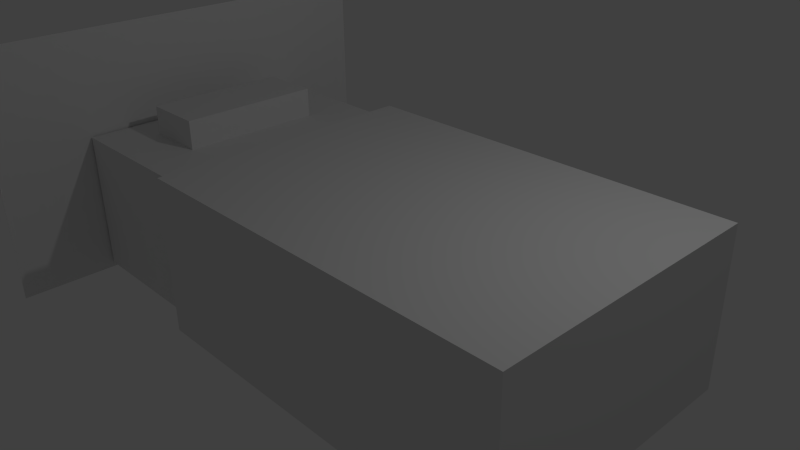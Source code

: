 # Source: bedroom.blend  (saved by Blender 2.66.1; exported with 4.5.12 LTS)
import bpy
from mathutils import Matrix  # noqa: F401  (used for matrix-valued properties, if any)

bpy.ops.wm.read_factory_settings(use_empty=True)
scene = bpy.context.scene
scene.name = 'Scene'

# ---- collections
col_collection_1 = bpy.data.collections.new('Collection 1'); scene.collection.children.link(col_collection_1)

# ---- materials (node trees are filled in below, after node groups)
mat_material = bpy.data.materials.new('Material')
mat_material.alpha_threshold = 0.0
mat_material.use_transparent_shadow = False
mat_material.roughness = 0.5
mat_material.line_color = (0.0, 0.0, 0.0, 1.0)

# ---- material node trees

# ---- world
world_world = bpy.data.worlds.new('World'); scene.world = world_world
world_world.color = (0.05088, 0.05088, 0.05088)
world_world.use_sun_shadow = False
world_world.sun_shadow_jitter_overblur = 0.0
world_world.cycles.sampling_method = 'MANUAL'
world_world.cycles.sample_map_resolution = 256

# ---- cameras
cam_camera = bpy.data.cameras.new('Camera')
cam_camera.clip_end = 100.0
cam_camera.lens = 35.0
cam_camera.sensor_width = 32.0
cam_camera.sensor_height = 18.0
cam_camera.ortho_scale = 7.314
cam_camera.dof.focus_distance = 0.0
cam_camera.dof.aperture_fstop = 128.0

# ---- lights
light_lamp = bpy.data.lights.new('Lamp', 'POINT')
light_lamp.transmission_factor = 0.0
light_lamp.cutoff_distance = 30.0
light_lamp.energy = 100.0
light_lamp.shadow_buffer_clip_start = 1.001
light_lamp.shadow_soft_size = 0.1
light_lamp.shadow_maximum_resolution = 0.006
light_lamp.use_absolute_resolution = True
light_lamp.cycles.use_multiple_importance_sampling = False

# ---- meshes
me_cube_003 = bpy.data.meshes.new('Cube.003')
me_cube_003.from_pydata([(-1.011, -1.0, -0.9719), (-1.011, 1.0, -0.9719), (-1.011, -1.0, 0.6727), (-1.011, 1.0, 0.6727)], [], [(2, 3, 1, 0)])
me_cube_003.use_remesh_preserve_volume = False
me_cube_003.use_remesh_preserve_attributes = False
me_cube_003.use_mirror_vertex_groups = False
me_cube_003.update()
me_plane_001 = bpy.data.meshes.new('Plane.001')
me_plane_001.from_pydata([], [], [])
me_plane_001.use_remesh_preserve_volume = False
me_plane_001.use_remesh_preserve_attributes = False
me_plane_001.use_mirror_vertex_groups = False
me_plane_001.update()
me_cube_002 = bpy.data.meshes.new('Cube.002')
me_cube_002.from_pydata([(-1.0, -1.0, -1.0), (-1.0, 1.0, -1.0), (1.0, 1.0, -1.0), (1.0, -1.0, -1.0), (-1.0, -1.0, 1.0), (-1.0, 1.0, 1.0), (1.0, 1.0, 1.0), (1.0, -1.0, 1.0)], [], [(4, 5, 1, 0), (5, 6, 2, 1), (6, 7, 3, 2), (7, 4, 0, 3), (0, 1, 2, 3), (7, 6, 5, 4)])
me_cube_002.use_remesh_preserve_volume = False
me_cube_002.use_remesh_preserve_attributes = False
me_cube_002.use_mirror_vertex_groups = False
me_cube_002.update()
me_cube_001 = bpy.data.meshes.new('Cube.001')
me_cube_001.from_pydata([(1.0, 1.0, -1.0), (1.0, -1.0, -1.0), (-1.0, -1.0, -1.0), (-1.0, 1.0, -1.0), (1.0, 1.0, 1.0), (1.0, -1.0, 1.0), (-1.0, -1.0, 1.0), (-1.0, 1.0, 1.0)], [], [(0, 1, 2, 3), (4, 7, 6, 5), (0, 4, 5, 1), (1, 5, 6, 2), (2, 6, 7, 3), (4, 0, 3, 7)])
me_cube_001.materials.append(mat_material)
me_cube_001.use_remesh_preserve_volume = False
me_cube_001.use_remesh_preserve_attributes = False
me_cube_001.use_mirror_vertex_groups = False
me_cube_001.update()
me_cube = bpy.data.meshes.new('Cube')
me_cube.from_pydata([(1.0, 1.0, -1.0), (1.0, -1.0, -1.0), (-1.0, -1.0, -1.0), (-1.0, 1.0, -1.0), (1.0, 1.0, 1.0), (1.0, -1.0, 1.0), (-1.0, -1.0, 1.0), (-1.0, 1.0, 1.0)], [], [(0, 1, 2, 3), (4, 7, 6, 5), (0, 4, 5, 1), (1, 5, 6, 2), (2, 6, 7, 3), (4, 0, 3, 7)])
me_cube.materials.append(mat_material)
me_cube.use_remesh_preserve_volume = False
me_cube.use_remesh_preserve_attributes = False
me_cube.use_mirror_vertex_groups = False
me_cube.update()

# ---- objects
ob_cube_003 = bpy.data.objects.new('Cube.003', me_cube_003)
ob_plane = bpy.data.objects.new('Plane', me_plane_001)
ob_cube_002 = bpy.data.objects.new('Cube.002', me_cube_002)
ob_cube_001 = bpy.data.objects.new('Cube.001', me_cube_001)
ob_cube = bpy.data.objects.new('Cube', me_cube)
ob_lamp = bpy.data.objects.new('Lamp', light_lamp)
ob_camera = bpy.data.objects.new('Camera', cam_camera)

# ---- transforms, parenting, visibility, modifiers, constraints
ob_cube_003.location = (-1.779, -0.08698, 1.043)
ob_cube_003.scale = (2.183, 3.02, 2.183)
ob_cube_003.lineart.crease_threshold = 0.0
ob_plane.location = (-0.05405, 2.215, 4.245)
ob_plane.rotation_euler = (3.142, 4.373, -3.142)
ob_plane.scale = (-0.2615, 1.0, -1.0)
ob_plane.lineart.crease_threshold = 0.0
ob_cube_002.location = (-2.97, 0.003588, 0.4128)
ob_cube_002.scale = (0.4365, 1.0, 1.0)
ob_cube_002.lineart.crease_threshold = 0.0
ob_cube_001.location = (1.004, 0.0, 0.0)
ob_cube_001.scale = (2.782, 1.939, 1.107)
ob_cube_001.lock_rotations_4d = False
ob_cube_001.empty_display_type = 'ARROWS'
ob_cube_001.lineart.crease_threshold = 0.0
ob_cube.location = (-0.3988, 0.0, 0.0)
ob_cube.scale = (-3.56, 1.751, 1.0)
ob_cube.lock_rotations_4d = False
ob_cube.empty_display_type = 'ARROWS'
ob_cube.lineart.crease_threshold = 0.0
ob_lamp.location = (4.076, 1.005, 5.904)
ob_lamp.rotation_euler = (0.6503, 0.05522, 1.866)
ob_lamp.lock_rotations_4d = False
ob_lamp.empty_display_type = 'ARROWS'
ob_lamp.color = (0.0, 0.0, 0.0, 0.0)
ob_lamp.lineart.crease_threshold = 0.0
ob_camera.location = (7.481, -6.508, 5.344)
ob_camera.rotation_euler = (1.109, 0.01082, 0.8149)
ob_camera.lock_rotations_4d = False
ob_camera.empty_display_type = 'ARROWS'
ob_camera.color = (0.0, 0.0, 0.0, 0.0)
ob_camera.display_type = 'WIRE'
ob_camera.lineart.crease_threshold = 0.0

# ---- collection membership
col_collection_1.objects.link(ob_cube_003)
col_collection_1.objects.link(ob_plane)
col_collection_1.objects.link(ob_cube_002)
col_collection_1.objects.link(ob_cube_001)
col_collection_1.objects.link(ob_cube)
col_collection_1.objects.link(ob_lamp)
col_collection_1.objects.link(ob_camera)

# ---- scene / render settings (as saved in the file)
scene.camera = ob_camera
scene.frame_start = 1; scene.frame_end = 250; scene.frame_set(1)
scene.render.engine = 'BLENDER_EEVEE_NEXT'
scene.render.image_settings.color_mode = 'RGB'
scene.render.image_settings.compression = 90
scene.render.resolution_percentage = 50
scene.render.dither_intensity = 0.0
scene.render.bake_margin = 2
scene.cycles.use_denoising = False
scene.cycles.samples = 10
scene.cycles.sampling_pattern = 'TABULATED_SOBOL'
scene.cycles.light_sampling_threshold = 0.0
scene.cycles.use_adaptive_sampling = False
scene.cycles.use_light_tree = False
scene.cycles.blur_glossy = 0.0
scene.cycles.volume_bounces = 1
scene.cycles.pixel_filter_type = 'GAUSSIAN'
scene.cycles.sample_clamp_indirect = 0.0
scene.view_settings.view_transform = 'Standard'
bpy.context.view_layer.update()
